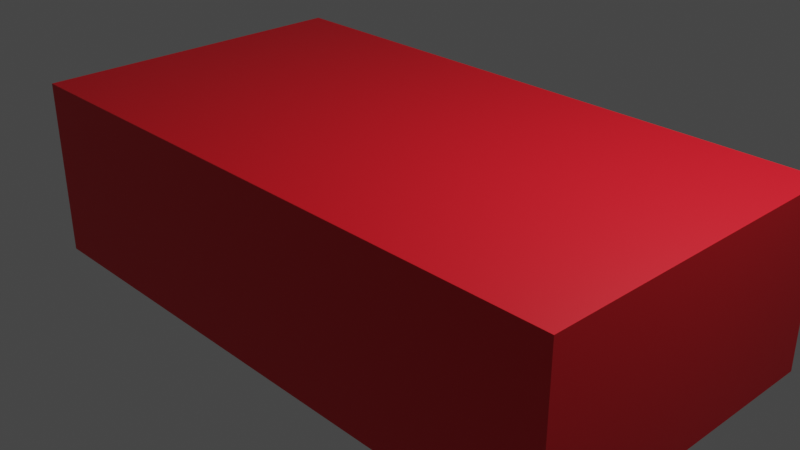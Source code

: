 # Source: scale.blend  (saved by Blender 2.80.40; exported with 4.5.12 LTS)
import bpy
from mathutils import Matrix  # noqa: F401  (used for matrix-valued properties, if any)

bpy.ops.wm.read_factory_settings(use_empty=True)
scene = bpy.context.scene
scene.name = 'Scene'

# ---- collections
col_collection = bpy.data.collections.new('Collection'); scene.collection.children.link(col_collection)

# ---- materials (node trees are filled in below, after node groups)
mat_material = bpy.data.materials.new('Material')
mat_material.alpha_threshold = 0.0
mat_material.use_transparent_shadow = False
mat_material.roughness = 0.5
mat_material.line_color = (0.0, 0.0, 0.0, 1.0)

# ---- material node trees
mat_material.use_nodes = True; mat_material.node_tree.nodes.clear()
_N = mat_material.node_tree.nodes; _L = mat_material.node_tree.links
n0 = _N.new('ShaderNodeOutputMaterial'); n0.name = 'Material Output'; n0.location = (300, 300)
n1 = _N.new('ShaderNodeBsdfPrincipled'); n1.name = 'Principled BSDF'; n1.location = (10, 300)
n1.distribution = 'GGX'
n1.subsurface_method = 'BURLEY'
n1.inputs[0].default_value = (0.8, 0.005908, 0.01711, 1.0)
n1.inputs[3].default_value = 1.45
_L.new(n1.outputs[0], n0.inputs[0])
n0.is_active_output = True

# ---- world
world_world = bpy.data.worlds.new('World'); scene.world = world_world
world_world.use_nodes = True; world_world.node_tree.nodes.clear()
_N = world_world.node_tree.nodes; _L = world_world.node_tree.links
n0 = _N.new('ShaderNodeOutputWorld'); n0.name = 'World Output'; n0.location = (300, 300)
n1 = _N.new('ShaderNodeBackground'); n1.name = 'Background'; n1.location = (10, 300)
n1.inputs[0].default_value = (0.05088, 0.05088, 0.05088, 1.0)
_L.new(n1.outputs[0], n0.inputs[0])
n0.is_active_output = True
world_world.color = (0.05088, 0.05088, 0.05088)
world_world.use_sun_shadow = False
world_world.sun_shadow_jitter_overblur = 0.0

# ---- cameras
cam_camera = bpy.data.cameras.new('Camera')
cam_camera.clip_end = 100.0
cam_camera.ortho_scale = 7.314
cam_camera.dof.focus_distance = 0.0
cam_camera.dof.aperture_fstop = 128.0

# ---- lights
light_light = bpy.data.lights.new('Light', 'POINT')
light_light.transmission_factor = 0.0
light_light.cutoff_distance = 30.0
light_light.energy = 1000.0
light_light.shadow_buffer_clip_start = 1.001
light_light.shadow_soft_size = 0.1
light_light.shadow_maximum_resolution = 0.006
light_light.use_absolute_resolution = True

# ---- meshes
me_cube = bpy.data.meshes.new('Cube')
me_cube.from_pydata([(1.0, 1.0, 1.0), (1.0, 1.0, -1.0), (1.0, -1.0, 1.0), (1.0, -1.0, -1.0), (-1.0, 1.0, 1.0), (-1.0, 1.0, -1.0), (-1.0, -1.0, 1.0), (-1.0, -1.0, -1.0)], [], [(0, 4, 6, 2), (3, 2, 6, 7), (7, 6, 4, 5), (5, 1, 3, 7), (1, 0, 2, 3), (5, 4, 0, 1)])
_uv = me_cube.uv_layers.new(name='UVMap')
_uv.uv.foreach_set('vector', [0.375, 0.0, 0.625, 0.0, 0.625, 0.25, 0.375, 0.25, 0.375, 0.25, 0.625, 0.25, 0.625, 0.5, 0.375, 0.5, 0.375, 0.5, 0.625, 0.5, 0.625, 0.75, 0.375, 0.75, 0.375, 0.75, 0.625, 0.75, 0.625, 1.0, 0.375, 1.0, 0.125, 0.5, 0.375, 0.5, 0.375, 0.75, 0.125, 0.75, 0.625, 0.5, 0.875, 0.5, 0.875, 0.75, 0.625, 0.75])
me_cube.materials.append(mat_material)
me_cube.use_remesh_preserve_volume = False
me_cube.use_remesh_preserve_attributes = False
me_cube.use_mirror_vertex_groups = False
me_cube.update()

# ---- objects
ob_cube = bpy.data.objects.new('Cube', me_cube)
ob_light = bpy.data.objects.new('Light', light_light)
ob_camera = bpy.data.objects.new('Camera', cam_camera)

# ---- transforms, parenting, visibility, modifiers, constraints
ob_cube.location = (0.0, 0.0, 0.0)
ob_cube.scale = (3.475, 1.852, 1.0)
ob_cube.lock_rotations_4d = False
ob_cube.empty_display_type = 'ARROWS'
ob_cube.lineart.crease_threshold = 0.0
ob_light.location = (4.076, 1.005, 5.904)
ob_light.rotation_euler = (0.6503, 0.05522, 1.866)
ob_light.lock_rotations_4d = False
ob_light.empty_display_type = 'ARROWS'
ob_light.color = (0.0, 0.0, 0.0, 0.0)
ob_light.lineart.crease_threshold = 0.0
ob_camera.location = (7.359, -6.926, 4.958)
ob_camera.rotation_euler = (1.109, 0.0, 0.8149)
ob_camera.lock_rotations_4d = False
ob_camera.empty_display_type = 'ARROWS'
ob_camera.color = (0.0, 0.0, 0.0, 0.0)
ob_camera.display_type = 'WIRE'
ob_camera.lineart.crease_threshold = 0.0

# ---- collection membership
col_collection.objects.link(ob_cube)
col_collection.objects.link(ob_light)
col_collection.objects.link(ob_camera)

# ---- scene / render settings (as saved in the file)
scene.camera = ob_camera
scene.frame_start = 1; scene.frame_end = 91; scene.frame_set(41)
scene.render.engine = 'BLENDER_EEVEE_NEXT'
scene.render.motion_blur_shutter = 1.0
scene.cycles.use_denoising = False
scene.cycles.samples = 128
scene.cycles.sampling_pattern = 'TABULATED_SOBOL'
scene.cycles.use_adaptive_sampling = False
scene.cycles.use_light_tree = False
scene.view_settings.view_transform = 'Filmic'
bpy.context.view_layer.update()
